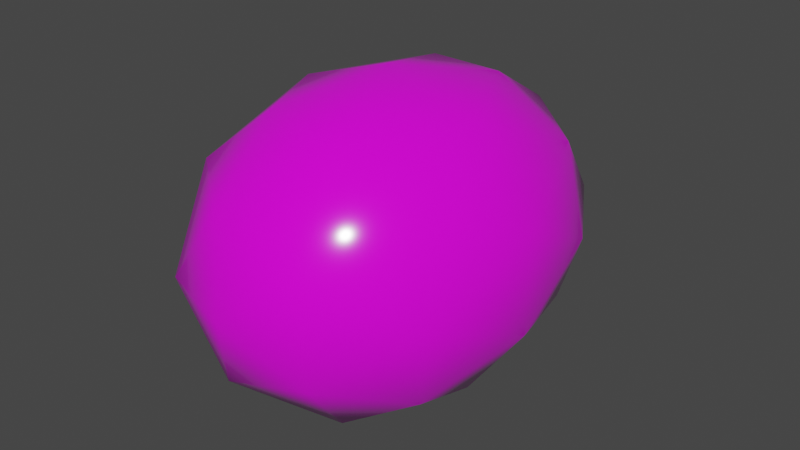 # Source: blend.blend  (saved by Blender 2.83.19; exported with 4.5.12 LTS)
import bpy
from mathutils import Matrix  # noqa: F401  (used for matrix-valued properties, if any)

bpy.ops.wm.read_factory_settings(use_empty=True)
scene = bpy.context.scene
scene.name = 'Scene'

# ---- collections
col_collection = bpy.data.collections.new('Collection'); scene.collection.children.link(col_collection)

# ---- images (referenced by path relative to the original .blend; pixels are not part of the script)
import os
ASSET_DIR = os.environ.get("B2B_ASSET_DIR", "")  # directory of the original .blend (textures are referenced by path, not embedded)
HERE = os.path.dirname(os.path.abspath(__file__))  # packed textures are extracted next to this script under _unpacked/

def load_image(name, relpath, width, height, colorspace="sRGB"):
    """Load a texture the original file referenced (path relative to the .blend, or extracted next to this script)."""
    p = next((c for c in (os.path.join(HERE, relpath), os.path.join(ASSET_DIR, relpath)) if relpath and os.path.exists(c)), "")
    if p:
        img = bpy.data.images.load(p, check_existing=True)
        img.name = name
    else:  # same state as the original file: an image datablock whose file is absent (Cycles renders it pink)
        img = bpy.data.images.new(name, width, height)
        img.source = "FILE"
        img.filepath = "//" + (relpath or name)
    img.colorspace_settings.name = colorspace
    return img
img_colortexture_png = load_image('colorTexture.png', 'colorTexture.png', 1024, 1024, 'sRGB')

# ---- materials (node trees are filled in below, after node groups)
mat_x = bpy.data.materials.new('材质')
mat_x.use_transparent_shadow = False

# ---- material node trees
mat_x.use_nodes = True; mat_x.node_tree.nodes.clear()
_N = mat_x.node_tree.nodes; _L = mat_x.node_tree.links
n0 = _N.new('ShaderNodeBsdfPrincipled'); n0.name = 'Principled BSDF'; n0.location = (10, 300)
n0.distribution = 'GGX'
n0.subsurface_method = 'BURLEY'
n0.inputs[2].default_value = 0.1312
n0.inputs[3].default_value = 1.45
n0.inputs[13].default_value = 0.9338
n0.inputs[27].default_value = (0.0, 0.0, 0.0, 1.0)
n0.inputs[28].default_value = 1.0
n1 = _N.new('ShaderNodeOutputMaterial'); n1.name = 'Material Output'; n1.location = (300, 300)
n2 = _N.new('ShaderNodeTexImage'); n2.name = '图像纹理'; n2.location = (-432, 251)
n2.image = img_colortexture_png
_L.new(n0.outputs[0], n1.inputs[0])
_L.new(n2.outputs[0], n0.inputs[0])
n1.is_active_output = True

# ---- world
world_world = bpy.data.worlds.new('World'); scene.world = world_world
world_world.use_nodes = True; world_world.node_tree.nodes.clear()
_N = world_world.node_tree.nodes; _L = world_world.node_tree.links
n0 = _N.new('ShaderNodeOutputWorld'); n0.name = 'World Output'; n0.location = (300, 300)
n1 = _N.new('ShaderNodeBackground'); n1.name = 'Background'; n1.location = (10, 300)
n1.inputs[0].default_value = (0.05088, 0.05088, 0.05088, 1.0)
_L.new(n1.outputs[0], n0.inputs[0])
n0.is_active_output = True
world_world.color = (0.05088, 0.05088, 0.05088)
world_world.use_sun_shadow = False
world_world.sun_shadow_jitter_overblur = 0.0

# ---- meshes
me_x = bpy.data.meshes.new('棱角球')
me_x.from_pydata([(-9.479e-09, -1.327, 5.96e-08), (0.7236, -0.631, 0.5257), (-0.2764, -0.631, 0.8506), (-0.8944, -0.631, 2.98e-08), (-0.2764, -0.631, -0.8506), (0.7236, -0.631, -0.5257), (0.2764, 0.6019, 0.8506), (-0.7236, 0.6019, 0.5257), (-0.7236, 0.6019, -0.5257), (0.2764, 0.6019, -0.8506), (0.8944, 0.6019, -5.96e-08), (-9.479e-09, 1.475, -5.96e-08), (-0.1625, -1.145, 0.5), (0.4253, -1.145, 0.309), (0.2629, -0.7335, 0.809), (0.8506, -0.7335, 2.98e-08), (0.4253, -1.145, -0.309), (-0.5257, -1.145, 0.0), (-0.6882, -0.7335, 0.5), (-0.1625, -1.145, -0.5), (-0.6882, -0.7335, -0.5), (0.2629, -0.7335, -0.809), (0.9511, -0.03109, 0.309), (0.9511, -0.03109, -0.309), (-9.479e-09, -0.03109, 1.0), (0.5878, -0.03109, 0.809), (-0.9511, -0.03109, 0.309), (-0.5878, -0.03109, 0.809), (-0.5878, -0.03109, -0.809), (-0.9511, -0.03109, -0.309), (0.5878, -0.03109, -0.809), (-9.479e-09, -0.03109, -1.0), (0.6882, 0.7179, 0.5), (-0.2629, 0.7179, 0.809), (-0.8506, 0.7179, -5.96e-08), (-0.2629, 0.7179, -0.809), (0.6882, 0.7179, -0.5), (0.1625, 1.222, 0.5), (0.5257, 1.222, -5.96e-08), (-0.4253, 1.222, 0.309), (-0.4253, 1.222, -0.309), (0.1625, 1.222, -0.5)], [], [(0, 13, 12), (1, 13, 15), (0, 12, 17), (0, 17, 19), (0, 19, 16), (1, 15, 22), (2, 14, 24), (3, 18, 26), (4, 20, 28), (5, 21, 30), (1, 22, 25), (2, 24, 27), (3, 26, 29), (4, 28, 31), (5, 30, 23), (6, 32, 37), (7, 33, 39), (8, 34, 40), (9, 35, 41), (10, 36, 38), (38, 41, 11), (38, 36, 41), (36, 9, 41), (41, 40, 11), (41, 35, 40), (35, 8, 40), (40, 39, 11), (40, 34, 39), (34, 7, 39), (39, 37, 11), (39, 33, 37), (33, 6, 37), (37, 38, 11), (37, 32, 38), (32, 10, 38), (23, 36, 10), (23, 30, 36), (30, 9, 36), (31, 35, 9), (31, 28, 35), (28, 8, 35), (29, 34, 8), (29, 26, 34), (26, 7, 34), (27, 33, 7), (27, 24, 33), (24, 6, 33), (25, 32, 6), (25, 22, 32), (22, 10, 32), (30, 31, 9), (30, 21, 31), (21, 4, 31), (28, 29, 8), (28, 20, 29), (20, 3, 29), (26, 27, 7), (26, 18, 27), (18, 2, 27), (24, 25, 6), (24, 14, 25), (14, 1, 25), (22, 23, 10), (22, 15, 23), (15, 5, 23), (16, 21, 5), (16, 19, 21), (19, 4, 21), (19, 20, 4), (19, 17, 20), (17, 3, 20), (17, 18, 3), (17, 12, 18), (12, 2, 18), (15, 16, 5), (15, 13, 16), (13, 0, 16), (12, 14, 2), (12, 13, 14), (13, 1, 14)])
me_x.polygons.foreach_set('use_smooth', [True] * 80)
_uv = me_x.uv_layers.new(name='UV 贴图')
_uv.uv.foreach_set('vector', [0.352, 0.4135, 0.3594, 0.4178, 0.3594, 0.4092, 0.4443, 0.4376, 0.4395, 0.4404, 0.4443, 0.4431, 0.352, 0.4823, 0.3594, 0.4865, 0.3594, 0.478, 0.352, 0.4651, 0.3594, 0.4694, 0.3594, 0.4608, 0.352, 0.4479, 0.3594, 0.4522, 0.3594, 0.4436, 0.3516, 0.4226, 0.3516, 0.429, 0.3572, 0.4258, 0.3516, 0.4098, 0.3516, 0.4162, 0.3572, 0.413, 0.3516, 0.461, 0.3516, 0.4674, 0.3572, 0.4642, 0.3516, 0.4482, 0.3516, 0.4546, 0.3572, 0.4514, 0.3516, 0.4354, 0.3516, 0.4418, 0.3572, 0.4386, 0.3516, 0.4226, 0.3572, 0.4258, 0.3572, 0.4194, 0.3516, 0.4098, 0.3572, 0.413, 0.3572, 0.4066, 0.3516, 0.461, 0.3572, 0.4642, 0.3572, 0.4578, 0.3516, 0.4482, 0.3572, 0.4514, 0.3572, 0.445, 0.3516, 0.4354, 0.3572, 0.4386, 0.3572, 0.4322, 0.3693, 0.4329, 0.3693, 0.4389, 0.3744, 0.4359, 0.3693, 0.4211, 0.3693, 0.427, 0.3744, 0.424, 0.3693, 0.4685, 0.3693, 0.4745, 0.3744, 0.4715, 0.3693, 0.4567, 0.3693, 0.4626, 0.3744, 0.4596, 0.3693, 0.4448, 0.3693, 0.4507, 0.3744, 0.4478, 0.4603, 0.4403, 0.4603, 0.4437, 0.4633, 0.442, 0.3744, 0.4478, 0.3693, 0.4507, 0.3744, 0.4537, 0.3693, 0.4507, 0.3693, 0.4567, 0.3744, 0.4537, 0.4603, 0.4471, 0.4603, 0.4505, 0.4633, 0.4488, 0.3744, 0.4596, 0.3693, 0.4626, 0.3744, 0.4656, 0.3693, 0.4626, 0.3693, 0.4685, 0.3744, 0.4656, 0.4603, 0.454, 0.4603, 0.4574, 0.4633, 0.4557, 0.3744, 0.4715, 0.3693, 0.4745, 0.3744, 0.4774, 0.3693, 0.4745, 0.3693, 0.4804, 0.3744, 0.4774, 0.4603, 0.4266, 0.4603, 0.43, 0.4633, 0.4283, 0.3744, 0.424, 0.3693, 0.427, 0.3744, 0.43, 0.3693, 0.427, 0.3693, 0.4329, 0.3744, 0.43, 0.4603, 0.4334, 0.4603, 0.4368, 0.4633, 0.4351, 0.3744, 0.4359, 0.3693, 0.4389, 0.3744, 0.4418, 0.3693, 0.4389, 0.3693, 0.4448, 0.3744, 0.4418, 0.4418, 0.4466, 0.4469, 0.4495, 0.4469, 0.4436, 0.4418, 0.4466, 0.4418, 0.4524, 0.4469, 0.4495, 0.4418, 0.4524, 0.4469, 0.4554, 0.4469, 0.4495, 0.4418, 0.4583, 0.4469, 0.4612, 0.4469, 0.4554, 0.4418, 0.4583, 0.4418, 0.4642, 0.4469, 0.4612, 0.4418, 0.4642, 0.4469, 0.4671, 0.4469, 0.4612, 0.4418, 0.47, 0.4469, 0.473, 0.4469, 0.4671, 0.4418, 0.47, 0.4418, 0.4759, 0.4469, 0.473, 0.4418, 0.4759, 0.4469, 0.4788, 0.4469, 0.473, 0.4418, 0.4231, 0.4469, 0.426, 0.4469, 0.4201, 0.4418, 0.4231, 0.4418, 0.429, 0.4469, 0.426, 0.4418, 0.429, 0.4469, 0.4319, 0.4469, 0.426, 0.4418, 0.4348, 0.4469, 0.4378, 0.4469, 0.4319, 0.4418, 0.4348, 0.4418, 0.4407, 0.4469, 0.4378, 0.4418, 0.4407, 0.4469, 0.4436, 0.4469, 0.4378, 0.4418, 0.4524, 0.4418, 0.4583, 0.4469, 0.4554, 0.3572, 0.4386, 0.3516, 0.4418, 0.3572, 0.445, 0.3516, 0.4418, 0.3516, 0.4482, 0.3572, 0.445, 0.4418, 0.4642, 0.4418, 0.47, 0.4469, 0.4671, 0.3572, 0.4514, 0.3516, 0.4546, 0.3572, 0.4578, 0.3516, 0.4546, 0.3516, 0.461, 0.3572, 0.4578, 0.4418, 0.4759, 0.4418, 0.4818, 0.4469, 0.4788, 0.3572, 0.4642, 0.3516, 0.4674, 0.3572, 0.4706, 0.3516, 0.4674, 0.3516, 0.4738, 0.3572, 0.4706, 0.4418, 0.429, 0.4418, 0.4348, 0.4469, 0.4319, 0.3572, 0.413, 0.3516, 0.4162, 0.3572, 0.4194, 0.3516, 0.4162, 0.3516, 0.4226, 0.3572, 0.4194, 0.4418, 0.4407, 0.4418, 0.4466, 0.4469, 0.4436, 0.3572, 0.4258, 0.3516, 0.429, 0.3572, 0.4322, 0.3516, 0.429, 0.3516, 0.4354, 0.3572, 0.4322, 0.4395, 0.4514, 0.4443, 0.4541, 0.4443, 0.4486, 0.4395, 0.4514, 0.4395, 0.4569, 0.4443, 0.4541, 0.4395, 0.4569, 0.4443, 0.4597, 0.4443, 0.4541, 0.4395, 0.4624, 0.4443, 0.4652, 0.4443, 0.4597, 0.4395, 0.4624, 0.4395, 0.4679, 0.4443, 0.4652, 0.4395, 0.4679, 0.4443, 0.4707, 0.4443, 0.4652, 0.4395, 0.4734, 0.4443, 0.4762, 0.4443, 0.4707, 0.4395, 0.4734, 0.4395, 0.479, 0.4443, 0.4762, 0.4395, 0.479, 0.4443, 0.4817, 0.4443, 0.4762, 0.4443, 0.4431, 0.4395, 0.4459, 0.4443, 0.4486, 0.4443, 0.4431, 0.4395, 0.4404, 0.4395, 0.4459, 0.3594, 0.4264, 0.352, 0.4307, 0.3594, 0.435, 0.4395, 0.4293, 0.4443, 0.4321, 0.4443, 0.4266, 0.4395, 0.4293, 0.4395, 0.4348, 0.4443, 0.4321, 0.4395, 0.4348, 0.4443, 0.4376, 0.4443, 0.4321])
me_x.materials.append(mat_x)
me_x.use_remesh_fix_poles = True
me_x.use_remesh_preserve_attributes = False
me_x.use_mirror_vertex_groups = False
me_x.update()

# ---- objects
ob_x = bpy.data.objects.new('棱角球', me_x)

# ---- transforms, parenting, visibility, modifiers, constraints
ob_x.location = (0.0, 0.0, 0.0)
ob_x.lineart.crease_threshold = 0.0

# ---- collection membership
col_collection.objects.link(ob_x)

# ---- scene / render settings (as saved in the file)
scene.frame_start = 1; scene.frame_end = 250; scene.frame_set(1)
scene.render.engine = 'BLENDER_EEVEE_NEXT'
scene.cycles.use_denoising = False
scene.cycles.samples = 128
scene.cycles.sampling_pattern = 'TABULATED_SOBOL'
scene.cycles.use_adaptive_sampling = False
scene.cycles.use_light_tree = False
scene.view_settings.view_transform = 'Filmic'
bpy.context.view_layer.update()

# ---- added for rendering (the .blend has no active camera and no usable light): camera, sun
cam_auto = bpy.data.cameras.new('AutoCamera')
cam_auto.lens = 50.0
cam_auto.sensor_width = 36.0
cam_auto.clip_end = 1000.0
ob_auto_camera = bpy.data.objects.new('AutoCamera', cam_auto)
scene.collection.objects.link(ob_auto_camera)
ob_auto_camera.location = (3.63936, -4.29308, 2.91149)
ob_auto_camera.rotation_euler = (1.09748, -7.21219e-08, 0.694738)
scene.camera = ob_auto_camera
light_auto_sun = bpy.data.lights.new('AutoSun', 'SUN')
light_auto_sun.energy = 3.0
light_auto_sun.angle = 0.0523599
ob_auto_sun = bpy.data.objects.new('AutoSun', light_auto_sun)
scene.collection.objects.link(ob_auto_sun)
ob_auto_sun.rotation_euler = (0.872665, 0.174533, 0.523599)
bpy.context.view_layer.update()
